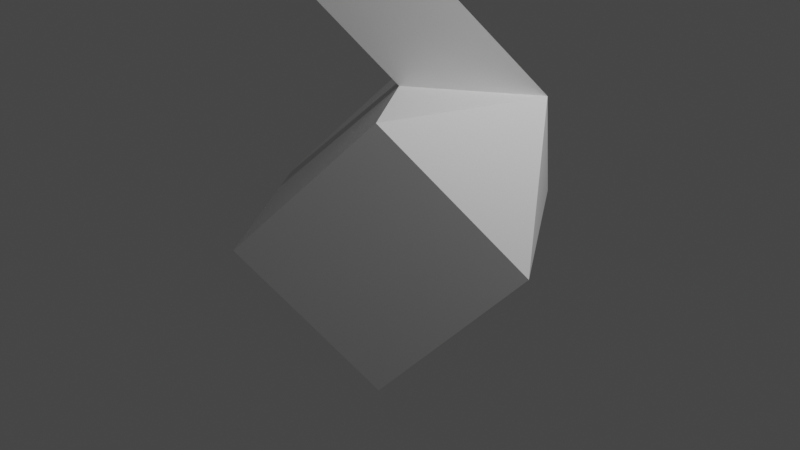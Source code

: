 # Source: geometry.blend  (saved by Blender 3.3.6; exported with 4.5.12 LTS)
import bpy
from mathutils import Matrix  # noqa: F401  (used for matrix-valued properties, if any)

bpy.ops.wm.read_factory_settings(use_empty=True)
scene = bpy.context.scene
scene.name = 'Scene'

# ---- collections
col_collection = bpy.data.collections.new('Collection'); scene.collection.children.link(col_collection)

# ---- materials (node trees are filled in below, after node groups)
mat_material = bpy.data.materials.new('Material')
mat_material.alpha_threshold = 0.0
mat_material.use_transparent_shadow = False
mat_material.roughness = 0.5
mat_material.line_color = (0.0, 0.0, 0.0, 1.0)

# ---- material node trees
mat_material.use_nodes = True; mat_material.node_tree.nodes.clear()
_N = mat_material.node_tree.nodes; _L = mat_material.node_tree.links
n0 = _N.new('ShaderNodeOutputMaterial'); n0.name = 'Material Output'; n0.location = (300, 300)
n1 = _N.new('ShaderNodeBsdfPrincipled'); n1.name = 'Principled BSDF'; n1.location = (10, 300)
n1.distribution = 'GGX'
n1.subsurface_method = 'RANDOM_WALK_SKIN'
n1.inputs[3].default_value = 1.45
n1.inputs[27].default_value = (0.0, 0.0, 0.0, 1.0)
n1.inputs[28].default_value = 1.0
_L.new(n1.outputs[0], n0.inputs[0])
n0.is_active_output = True

# ---- world
world_world = bpy.data.worlds.new('World'); scene.world = world_world
world_world.use_nodes = True; world_world.node_tree.nodes.clear()
_N = world_world.node_tree.nodes; _L = world_world.node_tree.links
n0 = _N.new('ShaderNodeOutputWorld'); n0.name = 'World Output'; n0.location = (300, 300)
n1 = _N.new('ShaderNodeBackground'); n1.name = 'Background'; n1.location = (10, 300)
n1.inputs[0].default_value = (0.05088, 0.05088, 0.05088, 1.0)
_L.new(n1.outputs[0], n0.inputs[0])
n0.is_active_output = True
world_world.color = (0.05088, 0.05088, 0.05088)
world_world.use_sun_shadow = False
world_world.sun_shadow_jitter_overblur = 0.0

# ---- cameras
cam_camera = bpy.data.cameras.new('Camera')
cam_camera.clip_end = 100.0
cam_camera.ortho_scale = 7.314

# ---- lights
light_light = bpy.data.lights.new('Light', 'POINT')
light_light.transmission_factor = 0.0
light_light.energy = 1000.0
light_light.shadow_soft_size = 0.1
light_light.shadow_maximum_resolution = 0.006
light_light.use_absolute_resolution = True

# ---- meshes
me_cube = bpy.data.meshes.new('Cube')
me_cube.from_pydata([(2.0, 0.0, 0.0), (1.0, 0.0, 1.0), (-1.0, 1.0, 1.0), (-1.0, 1.0, -1.0), (-1.0, -1.0, 1.0), (-1.0, -1.0, -1.0), (1.0, 1.0, 1.0), (1.0, 1.0, -1.0), (1.0, -1.0, 1.0), (1.0, -1.0, -1.0), (2.0, 0.0, 1.5), (1.0, 0.0, 2.5)], [], [(3, 7, 9, 5), (9, 8, 4, 5), (6, 2, 4, 8, 1), (3, 2, 6, 7), (0, 7, 6), (0, 8, 9), (0, 6, 1), (0, 9, 7), (8, 0, 1), (1, 0, 10, 11), (5, 4, 2, 3)])
_uv = me_cube.uv_layers.new(name='UVMap')
_uv.uv.foreach_set('vector', [0.125, 0.5, 0.375, 0.5, 0.375, 0.75, 0.125, 0.75, 0.375, 0.75, 0.625, 0.75, 0.625, 1.0, 0.375, 1.0, 0.625, 0.5, 0.875, 0.5, 0.875, 0.75, 0.625, 0.75, 0.625, 0.625, 0.375, 0.25, 0.625, 0.25, 0.625, 0.5, 0.375, 0.5, 0.4489, 0.5739, 0.375, 0.5, 0.625, 0.5, 0.5511, 0.6761, 0.625, 0.75, 0.375, 0.75, 0.5511, 0.5739, 0.625, 0.5, 0.625, 0.625, 0.4489, 0.6761, 0.375, 0.75, 0.375, 0.5, 0.625, 0.75, 0.5511, 0.5739, 0.625, 0.625, 0.625, 0.625, 0.5511, 0.5739, 0.5511, 0.5739, 0.625, 0.625, 0.375, 0.0, 0.625, 0.0, 0.625, 0.25, 0.375, 0.25])
me_cube.materials.append(mat_material)
me_cube.use_mirror_vertex_groups = False
me_cube.update()

# ---- objects
ob_cube = bpy.data.objects.new('Cube', me_cube)
ob_light = bpy.data.objects.new('Light', light_light)
ob_camera = bpy.data.objects.new('Camera', cam_camera)

# ---- transforms, parenting, visibility, modifiers, constraints
ob_cube.location = (0.0, 0.0, 0.0)
ob_cube.rotation_euler = (0.0, -0.7854, 0.6109)
ob_cube.lock_rotations_4d = False
ob_cube.empty_display_type = 'ARROWS'
ob_cube.lineart.crease_threshold = 0.0
_m = ob_cube.modifiers.new('Triangulate', 'TRIANGULATE')
ob_light.location = (4.076, 1.005, 5.904)
ob_light.rotation_euler = (0.6503, 0.05522, 1.866)
ob_light.lock_rotations_4d = False
ob_light.empty_display_type = 'ARROWS'
ob_light.color = (0.0, 0.0, 0.0, 0.0)
ob_light.lineart.crease_threshold = 0.0
ob_camera.location = (7.359, -6.926, 4.958)
ob_camera.rotation_euler = (1.109, 0.0, 0.8149)
ob_camera.lock_rotations_4d = False
ob_camera.empty_display_type = 'ARROWS'
ob_camera.color = (0.0, 0.0, 0.0, 0.0)
ob_camera.display_type = 'WIRE'
ob_camera.lineart.crease_threshold = 0.0

# ---- collection membership
col_collection.objects.link(ob_cube)
col_collection.objects.link(ob_light)
col_collection.objects.link(ob_camera)

# ---- scene / render settings (as saved in the file)
scene.camera = ob_camera
scene.frame_start = 1; scene.frame_end = 250; scene.frame_set(203)
scene.render.engine = 'BLENDER_EEVEE_NEXT'
scene.cycles.sampling_pattern = 'TABULATED_SOBOL'
scene.cycles.use_light_tree = False
scene.view_settings.view_transform = 'Filmic'
bpy.context.view_layer.update()
